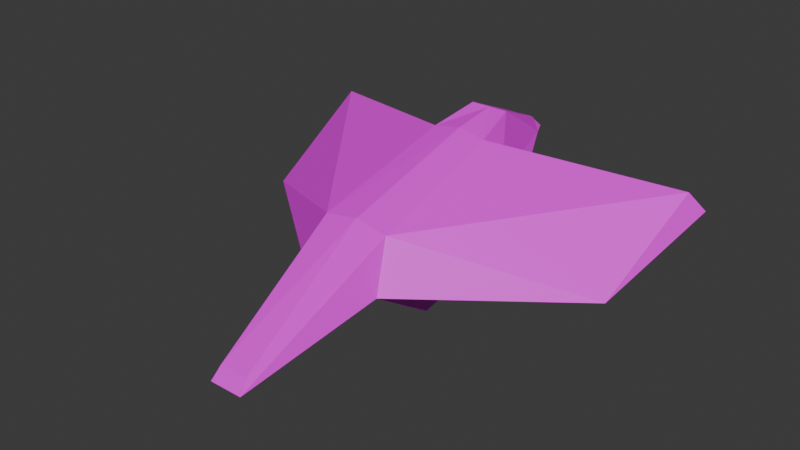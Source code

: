 # Source: american-goldfinch_juvenile.blend  (saved by Blender 4.3.34; exported with 4.5.12 LTS)
import bpy
from mathutils import Matrix  # noqa: F401  (used for matrix-valued properties, if any)

bpy.ops.wm.read_factory_settings(use_empty=True)
scene = bpy.context.scene
scene.name = 'Scene'

# ---- collections
col_collection = bpy.data.collections.new('Collection'); scene.collection.children.link(col_collection)

# ---- images (referenced by path relative to the original .blend; pixels are not part of the script)
import os
ASSET_DIR = os.environ.get("B2B_ASSET_DIR", "")  # directory of the original .blend (textures are referenced by path, not embedded)
HERE = os.path.dirname(os.path.abspath(__file__))  # packed textures are extracted next to this script under _unpacked/

def load_image(name, relpath, width, height, colorspace="sRGB"):
    """Load a texture the original file referenced (path relative to the .blend, or extracted next to this script)."""
    p = next((c for c in (os.path.join(HERE, relpath), os.path.join(ASSET_DIR, relpath)) if relpath and os.path.exists(c)), "")
    if p:
        img = bpy.data.images.load(p, check_existing=True)
        img.name = name
    else:  # same state as the original file: an image datablock whose file is absent (Cycles renders it pink)
        img = bpy.data.images.new(name, width, height)
        img.source = "FILE"
        img.filepath = "//" + (relpath or name)
    img.colorspace_settings.name = colorspace
    return img
img_american_goldfinch_juvenile_png = load_image('american-goldfinch_juvenile.png', 'american-goldfinch_juvenile.png', 1024, 1024, 'sRGB')
img_second_blue_jay = load_image('second-blue-jay', 'textures/second-blue-jay.png', 1024, 1024, 'sRGB')

# ---- materials (node trees are filled in below, after node groups)
mat_material_001 = bpy.data.materials.new('Material.001')

# ---- material node trees
mat_material_001.use_nodes = True; mat_material_001.node_tree.nodes.clear()
_N = mat_material_001.node_tree.nodes; _L = mat_material_001.node_tree.links
n0 = _N.new('ShaderNodeBsdfPrincipled'); n0.name = 'Principled BSDF'; n0.location = (10, 300)
n1 = _N.new('ShaderNodeOutputMaterial'); n1.name = 'Material Output'; n1.location = (300, 300)
n2 = _N.new('ShaderNodeTexImage'); n2.name = 'Image Texture'; n2.location = (-280, 280)
n2.image = img_american_goldfinch_juvenile_png
n3 = _N.new('ShaderNodeTexImage'); n3.name = 'Image Texture.001'; n3.location = (0, 0)
n3.image = img_second_blue_jay
_L.new(n0.outputs[0], n1.inputs[0])
_L.new(n2.outputs[0], n0.inputs[0])
n1.is_active_output = True

# ---- world
world_world = bpy.data.worlds.new('World'); scene.world = world_world
world_world.use_nodes = True; world_world.node_tree.nodes.clear()
_N = world_world.node_tree.nodes; _L = world_world.node_tree.links
n0 = _N.new('ShaderNodeOutputWorld'); n0.name = 'World Output'; n0.location = (300, 300)
n1 = _N.new('ShaderNodeBackground'); n1.name = 'Background'; n1.location = (10, 300)
n1.inputs[0].default_value = (0.05088, 0.05088, 0.05088, 1.0)
_L.new(n1.outputs[0], n0.inputs[0])
n0.is_active_output = True
world_world.color = (0.05088, 0.05088, 0.05088)
world_world.sun_shadow_jitter_overblur = 0.0

# ---- meshes
me_cube_001 = bpy.data.meshes.new('Cube.001')
me_cube_001.from_pydata([(-0.8332, -0.4403, -0.4925), (-0.971, -2.197, 0.6869), (-0.7899, 1.459, -0.1746), (0.8332, -0.4403, -0.4925), (0.971, -2.197, 0.6869), (0.7899, 1.459, -0.1746), (0.4022, -5.393, -0.1776), (0.344, -5.164, 0.1044), (-0.4022, -5.393, -0.1776), (0.3423, 4.358, 2.02), (-0.344, -5.164, 0.1044), (-0.3423, 4.358, 2.02), (0.413, 4.013, 2.497), (-0.413, 4.013, 2.497), (0.0, 1.725, 2.858), (-0.4592, 2.819, 3.012), (0.0, 2.819, 3.012), (0.4592, 2.819, 3.012), (0.0, 1.459, -0.1746), (0.0, 2.376, 1.0), (0.0, -0.4403, -0.4925), (0.0, -2.172, 0.8068), (0.0, -1.673, 1.948), (0.0, -5.393, -0.1776), (0.0, -5.164, 0.1044), (0.0, 4.726, 2.02), (0.0, 4.013, 2.497), (-1.154, 2.376, 1.0), (-0.7935, -1.698, 1.828), (-0.6556, 1.7, 2.738), (0.1711, 4.726, 2.02), (-0.9383, 2.026, 1.809), (1.154, 2.376, 1.0), (-4.484, 0.6356, 0.6207), (-4.7, 3.399, 2.102), (-4.982, 3.724, 1.626), (0.7935, -1.698, 1.828), (0.0, 4.554, 2.259), (0.6556, 1.7, 2.738), (0.9383, 2.026, 1.809), (4.484, 0.6356, 0.6207), (4.7, 3.399, 2.102), (-0.1711, 4.726, 2.02), (4.982, 3.724, 1.626)], [], [(0, 1, 27, 2), (17, 12, 26, 16), (20, 21, 1, 0), (3, 5, 32, 4), (14, 29, 28, 22), (22, 24, 7, 36), (6, 7, 24, 23), (19, 25, 30, 9, 32), (4, 6, 23, 21), (28, 1, 8, 10), (22, 28, 10, 24), (37, 26, 12, 9, 30), (27, 31, 29, 15, 13, 11), (19, 27, 11, 42, 25), (29, 14, 16, 15), (20, 3, 4, 21), (14, 22, 36, 38), (15, 16, 26, 13), (36, 7, 6, 4), (8, 23, 24, 10), (5, 3, 20, 18), (38, 17, 16, 14), (1, 21, 23, 8), (5, 18, 19, 32), (32, 9, 12, 17, 38, 39), (2, 27, 19, 18), (2, 18, 20, 0), (27, 1, 31), (32, 39, 4), (39, 43, 40, 4), (25, 37, 30), (37, 42, 11, 13, 26), (31, 1, 33, 35), (36, 40, 41, 38), (4, 40, 36), (40, 43, 41), (25, 42, 37), (38, 41, 43, 39), (33, 34, 35), (1, 28, 33), (29, 31, 35, 34), (28, 29, 34, 33)])
_uv = me_cube_001.uv_layers.new(name='UVMap')
_uv.uv.foreach_set('vector', [0.7647, 0.7961, 0.6784, 0.8475, 0.7713, 0.646, 0.7957, 0.7165, 0.2548, 0.08026, 0.2615, 0.03803, 0.2741, 0.03848, 0.2677, 0.08264, 0.7955, 0.818, 0.71, 0.8903, 0.6784, 0.8475, 0.7647, 0.7961, 0.7649, 0.2044, 0.7956, 0.2842, 0.771, 0.3545, 0.6787, 0.1529, 0.2621, 0.1268, 0.2993, 0.1302, 0.2865, 0.3145, 0.2437, 0.3073, 0.2437, 0.3073, 0.2233, 0.5409, 0.2027, 0.54, 0.2, 0.3065, 0.1944, 0.564, 0.2027, 0.54, 0.2233, 0.5409, 0.2233, 0.5649, 0.8328, 0.3569, 0.8325, 0.4989, 0.8232, 0.5004, 0.8114, 0.4795, 0.771, 0.3545, 0.6787, 0.1529, 0.5383, 0.01976, 0.551, -3.254e-08, 0.7104, 0.1099, 0.2865, 0.3145, 0.3215, 0.3742, 0.2499, 0.5622, 0.2437, 0.5404, 0.2437, 0.3073, 0.2865, 0.3145, 0.2437, 0.5404, 0.2233, 0.5409, 0.2786, 0.01632, 0.2741, 0.03848, 0.2615, 0.03803, 0.2585, 0.01728, 0.2726, 7.343e-09, 0.3468, 0.07589, 0.3252, 0.09291, 0.2993, 0.1302, 0.2807, 0.0837, 0.2858, 0.04248, 0.2947, 0.02514, 0.8332, 0.6437, 0.7713, 0.646, 0.8121, 0.5209, 0.8234, 0.5004, 0.8332, 0.5011, 0.2993, 0.1302, 0.2621, 0.1268, 0.2677, 0.08264, 0.2807, 0.0837, 0.7958, 0.1826, 0.7649, 0.2044, 0.6787, 0.1529, 0.7104, 0.1099, 0.2621, 0.1268, 0.2437, 0.3073, 0.2, 0.3065, 0.2249, 0.1216, 0.2807, 0.0837, 0.2677, 0.08264, 0.2741, 0.03848, 0.2858, 0.04248, 0.2, 0.3065, 0.2027, 0.54, 0.1944, 0.564, 0.1536, 0.3594, 0.2499, 0.5622, 0.2233, 0.5649, 0.2233, 0.5409, 0.2437, 0.5404, 0.7956, 0.2842, 0.7649, 0.2044, 0.7958, 0.1826, 0.8326, 0.2772, 0.2249, 0.1216, 0.2548, 0.08026, 0.2677, 0.08264, 0.2621, 0.1268, 0.6784, 0.8475, 0.71, 0.8903, 0.552, 1.0, 0.5389, 0.9811, 0.7956, 0.2842, 0.8326, 0.2772, 0.8328, 0.3569, 0.771, 0.3545, 0.1899, 0.05436, 0.2585, 0.01728, 0.2615, 0.03803, 0.2548, 0.08026, 0.2249, 0.1216, 0.2072, 0.07806, 0.7957, 0.7165, 0.7713, 0.646, 0.8332, 0.6437, 0.8326, 0.7236, 0.7957, 0.7165, 0.8326, 0.7236, 0.7955, 0.818, 0.7647, 0.7961, 0.7713, 0.646, 0.6784, 0.8475, 0.7276, 0.6419, 0.771, 0.3545, 0.7273, 0.3584, 0.6787, 0.1529, 0.7273, 0.3584, 0.5521, 0.4782, 0.5383, 0.3199, 0.6787, 0.1529, 0.2824, 0.00321, 0.2786, 0.01632, 0.2726, 7.343e-09, 0.2786, 0.01632, 0.2902, 0.007794, 0.2947, 0.02514, 0.2858, 0.04248, 0.2741, 0.03848, 0.7276, 0.6419, 0.6784, 0.8475, 0.5383, 0.6799, 0.5526, 0.5216, 0.2, 0.3065, 2.523e-08, 0.184, 0.02053, 0.02923, 0.2249, 0.1216, 0.1536, 0.3594, 2.523e-08, 0.184, 0.2, 0.3065, 2.523e-08, 0.184, 2.894e-08, 0.01092, 0.02053, 0.02923, 0.2824, 0.00321, 0.2902, 0.007794, 0.2786, 0.01632, 0.2249, 0.1216, 0.02053, 0.02923, 2.894e-08, 0.01092, 0.2072, 0.07806, 0.5042, 0.2354, 0.515, 0.08193, 0.5383, 0.06829, 0.3215, 0.3742, 0.2865, 0.3145, 0.5042, 0.2354, 0.2993, 0.1302, 0.3252, 0.09291, 0.5383, 0.06829, 0.515, 0.08193, 0.2865, 0.3145, 0.2993, 0.1302, 0.515, 0.08193, 0.5042, 0.2354])
me_cube_001.materials.append(mat_material_001)
me_cube_001.use_mirror_x = True
me_cube_001.update()
arm_armature_001 = bpy.data.armatures.new('Armature.001')  # bones are not reproduced

# ---- objects
ob_cube = bpy.data.objects.new('Cube', me_cube_001)
ob_armature = bpy.data.objects.new('Armature', arm_armature_001)

# ---- transforms, parenting, visibility, modifiers, constraints
ob_cube.parent = ob_armature
ob_cube.location = (0.0, 0.0, 0.0)
ob_cube.use_mesh_mirror_x = True
_vg = ob_cube.vertex_groups.new(name='spine')
for _i, _w in zip([0, 2, 3, 5, 9, 11, 12, 13, 14, 15, 16, 17, 18, 19, 20, 25, 26, 27, 28, 29, 30, 31, 32, 33, 34, 35, 36, 37, 38, 39, 40, 41, 42, 43], [0.2086, 0.659, 0.2086, 0.6588, 0.9834, 0.9831, 0.988, 0.9876, 0.9892, 0.9944, 0.9981, 0.9944, 0.7029, 0.9414, 0.1875, 0.9899, 0.9889, 0.93, 0.003068, 0.9535, 0.9878, 0.9341, 0.9293, 0.08483, 0.1341, 0.07923, 0.003069, 0.9889, 0.9535, 0.9341, 0.08483, 0.1341, 0.9893, 0.07922]): _vg.add([_i], _w, 'REPLACE')
_vg = ob_cube.vertex_groups.new(name='wing_L')
for _i, _w in zip([39, 40, 41, 43], [0.02734, 0.8213, 0.8889, 0.9344]): _vg.add([_i], _w, 'REPLACE')
_vg = ob_cube.vertex_groups.new(name='wing_R')
for _i, _w in zip([31, 33, 34, 35], [0.0273, 0.8213, 0.8889, 0.9344]): _vg.add([_i], _w, 'REPLACE')
_vg = ob_cube.vertex_groups.new(name='spine-back')
for _i, _w in zip([0, 1, 2, 3, 4, 5, 6, 7, 8, 10, 18, 19, 20, 21, 22, 23, 24, 27, 28, 29, 31, 32, 33, 36, 38, 39, 40], [0.7781, 0.9457, 0.3274, 0.7781, 0.9457, 0.3275, 0.05058, 0.09897, 0.05058, 0.09897, 0.2861, 0.05009, 0.8022, 0.988, 0.9859, 0.0509, 0.08185, 0.05231, 0.9693, 0.01272, 0.003314, 0.05278, 0.09321, 0.9693, 0.01273, 0.003436, 0.09322]): _vg.add([_i], _w, 'REPLACE')
_vg = ob_cube.vertex_groups.new(name='tail')
for _i, _w in zip([6, 7, 8, 10, 23, 24], [0.9485, 0.8983, 0.9485, 0.8983, 0.9485, 0.916]): _vg.add([_i], _w, 'REPLACE')
_m = ob_cube.modifiers.new('Armature', 'ARMATURE')
_m.object = ob_armature
ob_armature.location = (0.0, 0.0, 0.0)
ob_armature.scale = (0.7422, 0.7422, 0.7422)
ob_armature.show_in_front = True

# ---- collection membership
col_collection.objects.link(ob_cube)
col_collection.objects.link(ob_armature)

# ---- scene / render settings (as saved in the file)
scene.frame_start = 1; scene.frame_end = 24; scene.frame_set(13)
scene.render.engine = 'BLENDER_EEVEE_NEXT'
bpy.context.view_layer.update()

# ---- added for rendering (the .blend has no active camera and no usable light): camera, sun
cam_auto = bpy.data.cameras.new('AutoCamera')
cam_auto.lens = 50.0
cam_auto.sensor_width = 36.0
cam_auto.clip_end = 1000.0
ob_auto_camera = bpy.data.objects.new('AutoCamera', cam_auto)
scene.collection.objects.link(ob_auto_camera)
ob_auto_camera.location = (9.9537, -12.1727, 8.89793)
ob_auto_camera.rotation_euler = (1.09748, -7.21219e-08, 0.694738)
scene.camera = ob_auto_camera
light_auto_sun = bpy.data.lights.new('AutoSun', 'SUN')
light_auto_sun.energy = 3.0
light_auto_sun.angle = 0.0523599
ob_auto_sun = bpy.data.objects.new('AutoSun', light_auto_sun)
scene.collection.objects.link(ob_auto_sun)
ob_auto_sun.rotation_euler = (0.872665, 0.174533, 0.523599)
bpy.context.view_layer.update()
